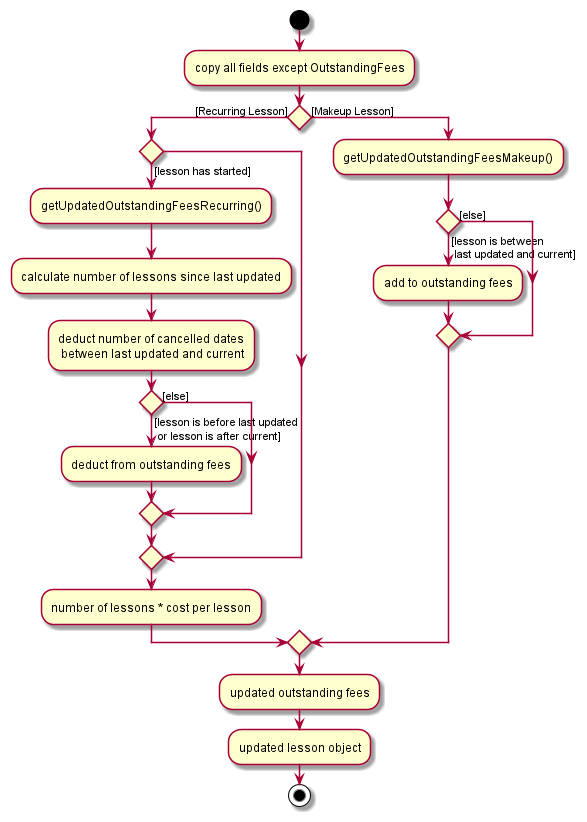

The diagram above was rendered by PlantUML. Its source (embedded in the PNG):
@startuml
'https://plantuml.com/activity-diagram-beta

start
:copy all fields except OutstandingFees;
if () then ([Recurring Lesson])
  if () then ([lesson has started])
    :getUpdatedOutstandingFeesRecurring();
    :calculate number of lessons since last updated;
    :deduct number of cancelled dates\n between last updated and current;
    if () then ([lesson is before last updated\n or lesson is after current])
    :deduct from outstanding fees;
      else ([else])
      endif
  endif
  :number of lessons * cost per lesson;
else ([Makeup Lesson])
  :getUpdatedOutstandingFeesMakeup();
  if () then ([lesson is between \n last updated and current])
    :add to outstanding fees;
  else ([else])
  endif
endif
:updated outstanding fees;
:updated lesson object;
stop

@enduml